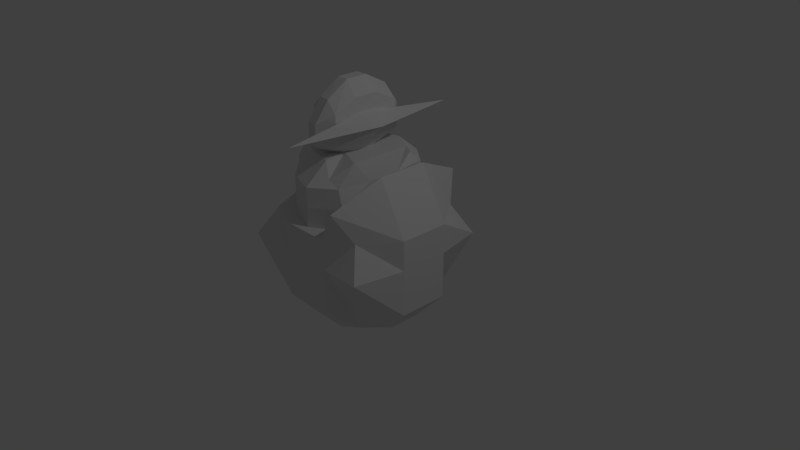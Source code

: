 # Source: egg.blend  (saved by Blender 2.79.0; exported with 4.5.12 LTS)
import bpy
from mathutils import Matrix  # noqa: F401  (used for matrix-valued properties, if any)

bpy.ops.wm.read_factory_settings(use_empty=True)
scene = bpy.context.scene
scene.name = 'Scene'

# ---- collections
col_collection_1 = bpy.data.collections.new('Collection 1'); scene.collection.children.link(col_collection_1)

# ---- materials (node trees are filled in below, after node groups)
mat_material = bpy.data.materials.new('Material')
mat_material.alpha_threshold = 0.0
mat_material.use_transparent_shadow = False
mat_material.roughness = 0.5
mat_material.line_color = (0.0, 0.0, 0.0, 1.0)

# ---- material node trees

# ---- world
world_world = bpy.data.worlds.new('World'); scene.world = world_world
world_world.color = (0.05088, 0.05088, 0.05088)
world_world.use_sun_shadow = False
world_world.sun_shadow_jitter_overblur = 0.0
world_world.cycles.sampling_method = 'MANUAL'

# ---- cameras
cam_camera = bpy.data.cameras.new('Camera')
cam_camera.clip_end = 100.0
cam_camera.lens = 35.0
cam_camera.sensor_width = 32.0
cam_camera.sensor_height = 18.0
cam_camera.ortho_scale = 7.314
cam_camera.dof.focus_distance = 0.0
cam_camera.dof.aperture_fstop = 128.0

# ---- lights
light_lamp = bpy.data.lights.new('Lamp', 'POINT')
light_lamp.transmission_factor = 0.0
light_lamp.cutoff_distance = 30.0
light_lamp.energy = 100.0
light_lamp.shadow_buffer_clip_start = 1.001
light_lamp.shadow_soft_size = 0.1
light_lamp.shadow_maximum_resolution = 0.006
light_lamp.use_absolute_resolution = True

# ---- meshes
me_cube = bpy.data.meshes.new('Cube')
me_cube.from_pydata([(0.6662, 0.7906, 0.6715), (0.6662, -0.7906, 0.6715), (-0.7906, -0.7906, 0.6715), (-0.7906, 0.7906, 0.6715), (0.6748, 0.2249, -0.6973), (0.6748, -0.2249, -0.6973), (0.2249, 0.6748, -0.6973), (-0.2249, 0.6748, -0.6973), (0.5577, 0.6821, -0.5441), (0.8756, 1.0, 0.2803), (0.2249, -0.6748, -0.6973), (-0.2249, -0.6748, -0.6973), (0.5577, -0.6821, -0.5441), (0.8756, -1.0, 0.2803), (-0.6748, -0.2249, -0.6973), (-0.6748, 0.2249, -0.6973), (-0.6821, -0.6821, -0.5441), (-1.0, -1.0, 0.2803), (-0.6821, 0.6821, -0.5441), (-1.0, 1.0, 0.2803), (1.0, 0.3333, 0.6715), (1.0, -0.3333, 0.6715), (0.4912, 1.0, 1.053), (-0.3333, 1.0, 0.6715), (0.4912, -1.0, 1.053), (-0.3333, -1.0, 0.6715), (-1.0, -0.3333, 0.6715), (-1.0, 0.3333, 0.6715), (0.3333, 1.0, 0.2803), (-0.3333, 1.0, 0.2803), (0.3333, 1.0, -0.3333), (-0.3333, 1.0, -0.3333), (-1.0, -0.3333, -0.3333), (-1.0, 0.3333, -0.3333), (-1.0, -0.3333, 0.2803), (-1.0, 0.3333, 0.2803), (0.3333, -1.0, -0.3333), (-0.3333, -1.0, -0.3333), (0.3333, -1.0, 0.2803), (-0.3333, -1.0, 0.2803), (1.0, 0.3333, -0.3333), (1.0, -0.3333, -0.3333), (1.0, 0.3333, 0.2803), (1.0, -0.3333, 0.2803), (0.6156, 0.3333, 1.359), (0.6156, -0.3333, 1.359), (-0.813, 0.4268, 0.6715), (-0.813, -0.4268, 0.6715), (0.2089, 0.3333, -0.8797), (-0.3333, 0.3333, -0.8797), (0.2089, -0.3333, -0.8797), (-0.3333, -0.3333, -0.8797), (0.3103, -1.0, 0.6715), (0.3103, -0.6667, 0.6715), (0.3103, 1.0, 0.6715), (0.3103, 0.6667, 0.6715), (-0.813, 0.4268, 1.258), (-0.813, -0.4268, 1.258), (0.07204, -0.6667, 1.258), (0.07204, 0.6667, 1.258), (-0.9769, 0.1423, 0.6715), (-0.9769, -0.1423, 0.6715), (-0.4386, -0.7778, 0.6715), (-0.06414, -0.9005, 0.6715), (-0.4386, 0.7778, 0.6715), (-0.06414, 0.9005, 0.6715), (0.3103, 0.2222, 0.6715), (0.3103, -0.2222, 0.6715), (-0.813, 0.2662, 1.442), (-0.813, -0.2662, 1.442), (-0.4386, -0.5068, 1.442), (-0.06414, -0.5867, 1.442), (-0.4386, 0.5068, 1.442), (-0.06414, 0.5867, 1.442), (0.2443, 0.4157, 1.442), (0.2443, -0.4157, 1.442), (-0.813, 0.4268, 0.9284), (-0.813, 0.4268, 1.185), (0.2443, 0.6667, 1.185), (0.3103, 0.6667, 0.9284), (0.3103, -0.6667, 0.9284), (0.2443, -0.6667, 1.185), (-0.813, -0.4268, 1.185), (-0.813, -0.4268, 0.9284), (0.3103, -0.2222, 0.9284), (0.3103, -0.2222, 1.185), (0.3103, 0.2222, 0.9284), (0.3103, 0.2222, 1.185), (-0.9769, 0.1423, 0.9284), (-0.9769, 0.1423, 1.185), (-0.9769, -0.1423, 0.9284), (-0.9769, -0.1423, 1.185), (-0.4386, -0.7778, 0.9284), (-0.4386, -0.7778, 1.185), (-0.06414, -0.9005, 0.9284), (-0.06414, -0.9005, 1.185), (-0.1174, -0.2617, 1.442), (-0.3853, -0.2261, 1.442), (-0.1174, 0.2617, 1.442), (-0.3853, 0.2261, 1.442), (-0.06414, 0.9005, 0.9284), (-0.06414, 0.9005, 1.185), (-0.4386, 0.7778, 0.9284), (-0.4386, 0.7778, 1.185), (-0.01168, -0.4684, 1.979), (-0.491, -0.4046, 1.979), (-0.01168, 0.4684, 1.979), (-0.491, 0.4046, 1.979), (-0.1889, -0.3492, 1.442), (-0.3138, -0.3326, 1.442), (-0.1889, 0.3492, 1.442), (-0.3138, 0.3326, 1.442), (-0.06414, 0.122, 1.442), (-0.06414, -0.122, 1.442), (-0.4386, 0.1053, 1.442), (-0.4386, -0.1053, 1.442), (-0.1715, -0.4471, 2.124), (-0.3312, -0.4258, 2.124), (-0.1715, 0.4471, 2.152), (-0.3312, 0.4258, 2.152), (-0.01168, 0.1561, 2.124), (-0.01168, -0.1561, 2.124), (-0.491, 0.1349, 2.124), (-0.491, -0.1349, 2.124), (-0.491, -0.4046, 1.59), (-0.491, -0.4046, 1.857), (-0.491, 0.4046, 1.857), (-0.491, 0.4046, 1.59), (-0.01168, 0.4684, 1.933), (-0.01168, 0.4684, 1.59), (-0.01168, -0.4684, 1.933), (-0.01168, -0.4684, 1.59), (-0.3312, -0.6187, 1.59), (-0.3312, -0.6187, 1.857), (-0.1715, -0.6496, 1.59), (-0.1715, -0.6496, 1.857), (-0.01168, -0.3598, 1.59), (-0.01168, -0.3598, 2.024), (-0.01168, 0.3598, 1.59), (-0.01168, 0.3598, 2.024), (-0.1715, 0.6496, 1.59), (-0.1715, 0.6496, 1.857), (-0.3312, 0.6187, 1.59), (-0.3312, 0.6187, 1.857), (-0.1715, -0.149, 2.312), (-0.3312, -0.1419, 2.312), (-0.1715, 0.149, 2.312), (-0.3312, 0.1419, 2.312), (-0.491, 0.1349, 1.59), (-0.491, 0.1349, 1.857), (-0.491, -0.1349, 1.59), (-0.491, -0.1349, 1.857), (-0.01168, -0.3598, 1.734), (-0.01168, -0.3598, 1.879), (-0.01168, 0.3598, 1.734), (-0.01168, 0.3598, 1.879), (-0.01168, 0.1199, 1.59), (-0.01168, -0.1199, 1.59), (-0.01168, 0.1199, 1.934), (-0.01168, -0.1199, 1.934), (0.2863, -2.161e-07, 1.807), (0.08766, 1.238, 1.807), (0.08766, -1.238, 1.807)], [], [(47, 26, 2, 25), (43, 21, 1, 13), (39, 25, 2, 17), (35, 27, 3, 19), (23, 29, 19, 3), (29, 31, 18, 19), (0, 9, 28, 22), (22, 28, 29, 23, 54), (9, 8, 30, 28), (28, 30, 31, 29), (30, 6, 7, 31), (33, 35, 19, 18), (14, 32, 33, 15), (16, 17, 34, 32), (32, 34, 35, 33), (17, 2, 26, 34), (34, 26, 27, 35), (37, 39, 17, 16), (10, 36, 37, 11), (12, 13, 38, 36), (36, 38, 39, 37), (13, 1, 24, 38), (38, 24, 52, 25, 39), (41, 43, 13, 12), (4, 40, 41, 5), (8, 9, 42, 40), (40, 42, 43, 41), (9, 0, 20, 42), (42, 20, 21, 43), (21, 45, 24, 1), (45, 53, 52, 24), (0, 22, 44, 20), (20, 44, 45, 21), (22, 54, 55, 44), (44, 55, 66, 67, 53, 45), (23, 3, 27, 46), (46, 27, 26, 47, 61, 60), (49, 51, 14, 15), (6, 48, 49, 7), (4, 5, 50, 48), (48, 50, 51, 49), (50, 10, 11, 51), (32, 14, 51, 16), (16, 51, 11, 37), (12, 36, 10, 50), (12, 50, 5, 41), (8, 40, 4, 48), (30, 8, 48, 6), (31, 7, 49, 18), (33, 18, 49, 15), (55, 54, 23, 46, 64, 65), (52, 53, 63, 62, 47, 25), (103, 77, 56, 72), (99, 72, 56, 68), (95, 81, 58, 71), (91, 82, 57, 69), (87, 78, 59, 74), (81, 85, 75, 58), (85, 87, 74, 75), (53, 67, 84, 80), (80, 84, 85, 81), (67, 66, 86, 84), (84, 86, 87, 85), (66, 55, 79, 86), (86, 79, 78, 87), (77, 89, 68, 56), (89, 91, 69, 68), (46, 60, 88, 76), (76, 88, 89, 77), (60, 61, 90, 88), (88, 90, 91, 89), (61, 47, 83, 90), (90, 83, 82, 91), (82, 93, 70, 57), (93, 95, 71, 70), (47, 62, 92, 83), (83, 92, 93, 82), (62, 63, 94, 92), (92, 94, 95, 93), (63, 53, 80, 94), (94, 80, 81, 95), (70, 97, 69, 57), (97, 115, 114, 99, 68, 69), (58, 75, 96, 71), (71, 96, 108, 109, 97, 70), (75, 74, 98, 112, 113, 96), (151, 125, 105, 123), (74, 59, 73, 98), (98, 73, 72, 99, 111, 110), (78, 101, 73, 59), (101, 103, 72, 73), (55, 65, 100, 79), (79, 100, 101, 78), (65, 64, 102, 100), (100, 102, 103, 101), (64, 46, 76, 102), (102, 76, 77, 103), (147, 119, 107, 122), (143, 126, 107, 119), (139, 128, 106, 120), (135, 130, 104, 116), (125, 133, 117, 105), (133, 135, 116, 117), (97, 109, 132, 124), (124, 132, 133, 125), (109, 108, 134, 132), (132, 134, 135, 133), (108, 96, 131, 134), (134, 131, 130, 135), (130, 137, 121, 104), (137, 159, 158, 139, 120, 121), (96, 113, 136, 131), (131, 136, 152, 153, 137, 130), (113, 112, 138, 156, 157, 136), (160, 155, 139, 158), (112, 98, 129, 138), (138, 129, 128, 139, 155, 154), (128, 141, 118, 106), (141, 143, 119, 118), (98, 110, 140, 129), (129, 140, 141, 128), (110, 111, 142, 140), (140, 142, 143, 141), (111, 99, 127, 142), (142, 127, 126, 143), (117, 145, 123, 105), (145, 147, 122, 123), (104, 121, 144, 116), (116, 144, 145, 117), (121, 120, 146, 144), (144, 146, 147, 145), (120, 106, 118, 146), (146, 118, 119, 147), (126, 149, 122, 107), (149, 151, 123, 122), (99, 114, 148, 127), (127, 148, 149, 126), (114, 115, 150, 148), (148, 150, 151, 149), (115, 97, 124, 150), (150, 124, 125, 151), (153, 160, 159, 137), (160, 158, 159), (136, 157, 160, 152), (160, 153, 162), (157, 156, 160), (156, 138, 154, 160), (155, 160, 161), (160, 154, 161), (154, 155, 161), (152, 160, 162), (153, 152, 162)])
_uv = me_cube.uv_layers.new(name='UVMap')
_uv.uv.foreach_set('vector', [0.787, 0.5274, 0.8142, 0.5143, 0.7837, 0.5799, 0.7171, 0.6094, 0.1154, 0.1619, 0.1154, 0.2175, 0.04655, 0.2085, 0.01505, 0.1586, 0.5137, 0.4827, 0.5686, 0.4625, 0.5931, 0.5243, 0.5496, 0.5727, 0.4566, 0.7942, 0.514, 0.7942, 0.5209, 0.8602, 0.4566, 0.8905, 0.03957, 0.4764, 0.09452, 0.4967, 0.05859, 0.5866, 0.01505, 0.5383, 0.09452, 0.4967, 0.1807, 0.5284, 0.1917, 0.5866, 0.05859, 0.5866, 0.09356, 0.3418, 0.1597, 0.3336, 0.1304, 0.4067, 0.03046, 0.3455, 0.03046, 0.3455, 0.1304, 0.4067, 0.09452, 0.4967, 0.03957, 0.4764, 0.07425, 0.3896, 0.1597, 0.3336, 0.2585, 0.4194, 0.2167, 0.4385, 0.1304, 0.4067, 0.1304, 0.4067, 0.2167, 0.4385, 0.1807, 0.5284, 0.09452, 0.4967, 0.2167, 0.4385, 0.2621, 0.4722, 0.2379, 0.5329, 0.1807, 0.5284, 0.3665, 0.7941, 0.4566, 0.7942, 0.4566, 0.8905, 0.3461, 0.8444, 0.3948, 0.1073, 0.3502, 0.08661, 0.4211, 0.01849, 0.4427, 0.0613, 0.3461, 0.6473, 0.4566, 0.6016, 0.4566, 0.6979, 0.3665, 0.6978, 0.3665, 0.6978, 0.4566, 0.6979, 0.4566, 0.7942, 0.3665, 0.7941, 0.4566, 0.6016, 0.5209, 0.6318, 0.514, 0.6979, 0.4566, 0.6979, 0.4566, 0.6979, 0.514, 0.6979, 0.514, 0.7942, 0.4566, 0.7942, 0.4275, 0.5145, 0.5137, 0.4827, 0.5496, 0.5727, 0.4165, 0.5727, 0.3461, 0.4582, 0.3915, 0.4246, 0.4275, 0.5145, 0.3703, 0.5189, 0.3497, 0.4054, 0.4485, 0.3197, 0.4777, 0.3928, 0.3915, 0.4246, 0.3915, 0.4246, 0.4777, 0.3928, 0.5137, 0.4827, 0.4275, 0.5145, 0.4485, 0.3197, 0.5146, 0.3278, 0.5777, 0.3316, 0.4777, 0.3928, 0.4777, 0.3928, 0.5777, 0.3316, 0.5339, 0.3757, 0.5686, 0.4625, 0.5137, 0.4827, 0.1154, 0.07483, 0.1154, 0.1619, 0.01505, 0.1586, 0.06288, 0.03305, 0.1994, 0.01445, 0.2157, 0.07483, 0.1154, 0.07483, 0.1317, 0.01445, 0.2681, 0.03305, 0.316, 0.1586, 0.2157, 0.1619, 0.2157, 0.07483, 0.2157, 0.07483, 0.2157, 0.1619, 0.1154, 0.1619, 0.1154, 0.07483, 0.316, 0.1586, 0.2845, 0.2085, 0.2157, 0.2175, 0.2157, 0.1619, 0.2157, 0.1619, 0.2157, 0.2175, 0.1154, 0.2175, 0.1154, 0.1619, 0.1154, 0.2175, 0.1154, 0.3047, 0.01505, 0.2579, 0.04655, 0.2085, 0.01505, 0.8081, 0.126, 0.8563, 0.126, 0.9044, 0.06409, 0.9044, 0.2845, 0.2085, 0.316, 0.2579, 0.2157, 0.3047, 0.2157, 0.2175, 0.2157, 0.2175, 0.2157, 0.3047, 0.1154, 0.3047, 0.1154, 0.2175, 0.06409, 0.6155, 0.126, 0.6155, 0.126, 0.6636, 0.01505, 0.7118, 0.01505, 0.7118, 0.126, 0.6636, 0.126, 0.7278, 0.126, 0.792, 0.126, 0.8563, 0.01505, 0.8081, 0.7171, 0.3207, 0.7837, 0.3517, 0.8142, 0.4181, 0.787, 0.4042, 0.787, 0.4042, 0.8142, 0.4181, 0.8142, 0.5143, 0.787, 0.5274, 0.8109, 0.4867, 0.8109, 0.4456, 0.4898, 0.08435, 0.4189, 0.1525, 0.3948, 0.1073, 0.4427, 0.0613, 0.5862, 0.1071, 0.5474, 0.1397, 0.4898, 0.08435, 0.5384, 0.06124, 0.5862, 0.199, 0.5384, 0.245, 0.4765, 0.2078, 0.5474, 0.1397, 0.5474, 0.1397, 0.4765, 0.2078, 0.4189, 0.1525, 0.4898, 0.08435, 0.4765, 0.2078, 0.4427, 0.2451, 0.3948, 0.1992, 0.4189, 0.1525, 0.3502, 0.08661, 0.3948, 0.1073, 0.4189, 0.1525, 0.3461, 0.1539, 0.3461, 0.1539, 0.4189, 0.1525, 0.3948, 0.1992, 0.3502, 0.2228, 0.4779, 0.2804, 0.4211, 0.2908, 0.4427, 0.2451, 0.4765, 0.2078, 0.4779, 0.2804, 0.4765, 0.2078, 0.5384, 0.245, 0.5629, 0.2907, 0.623, 0.141, 0.6338, 0.2226, 0.5862, 0.199, 0.5474, 0.1397, 0.6338, 0.08641, 0.623, 0.141, 0.5474, 0.1397, 0.5862, 0.1071, 0.5629, 0.01839, 0.5384, 0.06124, 0.4898, 0.08435, 0.4912, 0.01445, 0.4211, 0.01849, 0.4912, 0.01445, 0.4898, 0.08435, 0.4427, 0.0613, 0.6232, 0.3678, 0.6232, 0.3197, 0.7171, 0.3207, 0.787, 0.4042, 0.7324, 0.353, 0.6778, 0.3347, 0.6232, 0.6083, 0.6232, 0.5602, 0.6778, 0.5946, 0.7324, 0.5775, 0.787, 0.5274, 0.7171, 0.6094, 0.1945, 0.9312, 0.1948, 0.9855, 0.1839, 0.9855, 0.1561, 0.9313, 0.7263, 0.1782, 0.7185, 0.2186, 0.6708, 0.2052, 0.6639, 0.1832, 0.7827, 0.01445, 0.8276, 0.04871, 0.7998, 0.04889, 0.7731, 0.06139, 0.6664, 0.9419, 0.661, 0.9831, 0.6504, 0.9831, 0.6233, 0.9599, 0.6992, 0.7025, 0.6974, 0.6383, 0.7032, 0.6383, 0.7354, 0.6745, 0.6974, 0.8309, 0.6992, 0.7667, 0.7354, 0.7946, 0.7032, 0.8309, 0.6992, 0.7667, 0.6992, 0.7025, 0.7354, 0.6745, 0.7354, 0.7946, 0.6232, 0.8309, 0.6232, 0.7667, 0.6612, 0.7667, 0.6612, 0.8309, 0.6612, 0.8309, 0.6612, 0.7667, 0.6992, 0.7667, 0.6974, 0.8309, 0.6232, 0.7667, 0.6232, 0.7025, 0.6612, 0.7025, 0.6612, 0.7667, 0.6612, 0.7667, 0.6612, 0.7025, 0.6992, 0.7025, 0.6992, 0.7667, 0.6232, 0.7025, 0.6232, 0.6383, 0.6612, 0.6383, 0.6612, 0.7025, 0.6612, 0.7025, 0.6612, 0.6383, 0.6974, 0.6383, 0.6992, 0.7025, 0.6609, 0.8598, 0.6664, 0.9008, 0.6232, 0.883, 0.6503, 0.8598, 0.6664, 0.9008, 0.6664, 0.9419, 0.6233, 0.9599, 0.6232, 0.883, 0.7364, 0.8598, 0.7418, 0.9008, 0.7041, 0.9008, 0.6987, 0.8598, 0.6987, 0.8598, 0.7041, 0.9008, 0.6664, 0.9008, 0.6609, 0.8598, 0.7418, 0.9008, 0.7418, 0.9419, 0.7041, 0.9419, 0.7041, 0.9008, 0.7041, 0.9008, 0.7041, 0.9419, 0.6664, 0.9419, 0.6664, 0.9008, 0.7418, 0.9419, 0.7364, 0.9831, 0.6987, 0.9831, 0.7041, 0.9419, 0.7041, 0.9419, 0.6987, 0.9831, 0.661, 0.9831, 0.6664, 0.9419, 0.8964, 0.01453, 0.8962, 0.06878, 0.8577, 0.0687, 0.8855, 0.01454, 0.7281, 0.03154, 0.7827, 0.01445, 0.7731, 0.06139, 0.7185, 0.07231, 0.9737, 0.01445, 0.9735, 0.06869, 0.9348, 0.06874, 0.935, 0.01449, 0.935, 0.01449, 0.9348, 0.06874, 0.8962, 0.06878, 0.8964, 0.01453, 0.9735, 0.06869, 0.9734, 0.1228, 0.9348, 0.1229, 0.9348, 0.06874, 0.9348, 0.06874, 0.9348, 0.1229, 0.8961, 0.1229, 0.8962, 0.06878, 0.9734, 0.1228, 0.9737, 0.1768, 0.935, 0.1769, 0.9348, 0.1229, 0.9348, 0.1229, 0.935, 0.1769, 0.8964, 0.1674, 0.8961, 0.1229, 0.7185, 0.07231, 0.7263, 0.1129, 0.6639, 0.1064, 0.6708, 0.08204, 0.7263, 0.1129, 0.7185, 0.1302, 0.7185, 0.1606, 0.7263, 0.1782, 0.6639, 0.1832, 0.6639, 0.1064, 0.7998, 0.04889, 0.818, 0.08658, 0.7653, 0.1082, 0.7731, 0.06139, 0.7731, 0.06139, 0.7653, 0.1082, 0.7549, 0.09545, 0.7367, 0.09765, 0.7263, 0.1129, 0.7185, 0.07231, 0.818, 0.08658, 0.818, 0.2066, 0.7653, 0.1837, 0.7731, 0.1637, 0.7731, 0.1285, 0.7653, 0.1082, 0.2152, 0.6854, 0.2152, 0.6465, 0.2332, 0.6465, 0.2544, 0.6854, 0.818, 0.2066, 0.7998, 0.2413, 0.7731, 0.2307, 0.7653, 0.1837, 0.7653, 0.1837, 0.7731, 0.2307, 0.7185, 0.2186, 0.7263, 0.1782, 0.7367, 0.1936, 0.7549, 0.1963, 0.8276, 0.2411, 0.7827, 0.2744, 0.7731, 0.2307, 0.7998, 0.2413, 0.1945, 0.8771, 0.1945, 0.9312, 0.1561, 0.9313, 0.1561, 0.8772, 0.2721, 0.8232, 0.2718, 0.8772, 0.2332, 0.8771, 0.2334, 0.8231, 0.2334, 0.8231, 0.2332, 0.8771, 0.1945, 0.8771, 0.1948, 0.8326, 0.2718, 0.8772, 0.2719, 0.9313, 0.2332, 0.9313, 0.2332, 0.8771, 0.2332, 0.8771, 0.2332, 0.9313, 0.1945, 0.9312, 0.1945, 0.8771, 0.2719, 0.9313, 0.2721, 0.9856, 0.2334, 0.9855, 0.2332, 0.9313, 0.2332, 0.9313, 0.2334, 0.9855, 0.1948, 0.9855, 0.1945, 0.9312, 0.2873, 0.7254, 0.2639, 0.7664, 0.2332, 0.7634, 0.2544, 0.7244, 0.2205, 0.7942, 0.2152, 0.7634, 0.2332, 0.7634, 0.2639, 0.7664, 0.8591, 0.8516, 0.8725, 0.8673, 0.8657, 0.8673, 0.8443, 0.8222, 0.9599, 0.2442, 0.9359, 0.2333, 0.9359, 0.2267, 0.9599, 0.2058, 0.2152, 0.6465, 0.2205, 0.6155, 0.2597, 0.6434, 0.2332, 0.6465, 0.9839, 0.2442, 0.9599, 0.2442, 0.9599, 0.2058, 0.984, 0.2058, 0.955, 0.6486, 0.956, 0.6301, 0.9832, 0.598, 0.9832, 0.6366, 0.176, 0.6464, 0.1813, 0.6155, 0.2205, 0.6155, 0.2152, 0.6465, 0.956, 0.6301, 0.9425, 0.6174, 0.9667, 0.5806, 0.9832, 0.598, 0.984, 0.2828, 0.9599, 0.2828, 0.9599, 0.2442, 0.9839, 0.2442, 0.9425, 0.6174, 0.926, 0.6214, 0.9311, 0.5878, 0.9667, 0.5806, 0.9278, 0.7058, 0.9233, 0.732, 0.8725, 0.732, 0.8883, 0.7058, 0.8725, 0.732, 0.8591, 0.7477, 0.8443, 0.7771, 0.8657, 0.732, 0.8591, 0.7477, 0.8724, 0.7823, 0.8724, 0.817, 0.8591, 0.8516, 0.8443, 0.8222, 0.8443, 0.7771, 0.9481, 0.7619, 0.9466, 0.782, 0.9233, 0.7477, 0.9233, 0.732, 0.9233, 0.732, 0.9233, 0.7477, 0.9019, 0.7477, 0.8805, 0.7477, 0.8591, 0.7477, 0.8725, 0.732, 0.9466, 0.782, 0.9466, 0.8173, 0.9233, 0.8516, 0.9233, 0.817, 0.9233, 0.7823, 0.9233, 0.7477, 0.8443, 0.498, 0.8905, 0.4461, 0.8959, 0.4452, 0.8925, 0.4803, 0.9466, 0.8173, 0.9481, 0.8375, 0.9233, 0.8673, 0.9233, 0.8516, 0.9233, 0.8516, 0.9233, 0.8673, 0.8725, 0.8673, 0.8591, 0.8516, 0.8805, 0.8516, 0.9019, 0.8516, 0.8577, 0.2553, 0.8817, 0.2444, 0.8817, 0.2869, 0.8577, 0.2619, 0.8817, 0.2444, 0.9058, 0.2444, 0.9058, 0.2869, 0.8817, 0.2869, 0.926, 0.511, 0.9425, 0.515, 0.9667, 0.5518, 0.9311, 0.5446, 0.9233, 0.8673, 0.9278, 0.8935, 0.8883, 0.8935, 0.8725, 0.8673, 0.9425, 0.515, 0.956, 0.5023, 0.9832, 0.5344, 0.9667, 0.5518, 0.8817, 0.2058, 0.9058, 0.2058, 0.9058, 0.2444, 0.8817, 0.2444, 0.956, 0.5023, 0.955, 0.4838, 0.9832, 0.4958, 0.9832, 0.5344, 0.1813, 0.7942, 0.176, 0.7633, 0.2152, 0.7634, 0.2205, 0.7942, 0.2597, 0.6434, 0.2873, 0.6844, 0.2544, 0.6854, 0.2332, 0.6465, 0.2873, 0.6844, 0.2873, 0.7254, 0.2544, 0.7244, 0.2544, 0.6854, 0.985, 0.3197, 0.9796, 0.3657, 0.9493, 0.3676, 0.9563, 0.3234, 0.9563, 0.3234, 0.9493, 0.3676, 0.926, 0.3684, 0.933, 0.3262, 0.9796, 0.3657, 0.9796, 0.4107, 0.9493, 0.4107, 0.9493, 0.3676, 0.9493, 0.3676, 0.9493, 0.4107, 0.926, 0.4094, 0.926, 0.3684, 0.9796, 0.4107, 0.985, 0.4549, 0.9552, 0.4527, 0.9493, 0.4107, 0.9493, 0.4107, 0.9552, 0.4527, 0.9319, 0.4493, 0.926, 0.4094, 0.2152, 0.7634, 0.2152, 0.7244, 0.2544, 0.7244, 0.2332, 0.7634, 0.2152, 0.7244, 0.2152, 0.6854, 0.2544, 0.6854, 0.2544, 0.7244, 0.1579, 0.7375, 0.1561, 0.7201, 0.176, 0.7244, 0.176, 0.7633, 0.176, 0.7633, 0.176, 0.7244, 0.2152, 0.7244, 0.2152, 0.7634, 0.1561, 0.7201, 0.1561, 0.6897, 0.176, 0.6854, 0.176, 0.7244, 0.176, 0.7244, 0.176, 0.6854, 0.2152, 0.6854, 0.2152, 0.7244, 0.1561, 0.6897, 0.1579, 0.6722, 0.176, 0.6464, 0.176, 0.6854, 0.176, 0.6854, 0.176, 0.6464, 0.2152, 0.6465, 0.2152, 0.6854, 0.8905, 0.5499, 0.8443, 0.498, 0.8925, 0.515, 0.8959, 0.549, 0.8443, 0.498, 0.8925, 0.4803, 0.8925, 0.515, 0.9233, 0.7477, 0.9233, 0.7823, 0.8829, 0.7997, 0.9019, 0.7477, 0.8443, 0.498, 0.8905, 0.5499, 0.8733, 0.6769, 0.7719, 0.8724, 0.8055, 0.8598, 0.8055, 0.9073, 0.9233, 0.817, 0.9233, 0.8516, 0.9019, 0.8516, 0.8829, 0.7997, 0.8905, 0.4461, 0.8443, 0.498, 0.8733, 0.3197, 0.8015, 0.8194, 0.7654, 0.7612, 0.8015, 0.6383, 0.3134, 0.4611, 0.2922, 0.459, 0.3134, 0.3336, 0.551, 0.6597, 0.5871, 0.6016, 0.5871, 0.7827, 0.5723, 0.9386, 0.551, 0.9375, 0.5723, 0.8115])
me_cube.materials.append(mat_material)
me_cube.use_remesh_preserve_volume = False
me_cube.use_remesh_preserve_attributes = False
me_cube.use_mirror_vertex_groups = False
me_cube.use_paint_bone_selection = False
me_cube.use_paint_mask = True
me_cube.update()

# ---- objects
ob_cube = bpy.data.objects.new('Cube', me_cube)
ob_lamp = bpy.data.objects.new('Lamp', light_lamp)
ob_camera = bpy.data.objects.new('Camera', cam_camera)

# ---- transforms, parenting, visibility, modifiers, constraints
ob_cube.location = (0.0, 0.0, 0.0)
ob_cube.lock_rotations_4d = False
ob_cube.empty_display_type = 'ARROWS'
ob_cube.lineart.crease_threshold = 0.0
ob_lamp.location = (4.076, 1.005, 5.904)
ob_lamp.rotation_euler = (0.6503, 0.05522, 1.866)
ob_lamp.lock_rotations_4d = False
ob_lamp.empty_display_type = 'ARROWS'
ob_lamp.color = (0.0, 0.0, 0.0, 0.0)
ob_lamp.lineart.crease_threshold = 0.0
ob_camera.location = (7.481, -6.508, 5.344)
ob_camera.rotation_euler = (1.109, 0.0, 0.8149)
ob_camera.lock_rotations_4d = False
ob_camera.empty_display_type = 'ARROWS'
ob_camera.color = (0.0, 0.0, 0.0, 0.0)
ob_camera.display_type = 'WIRE'
ob_camera.lineart.crease_threshold = 0.0

# ---- collection membership
col_collection_1.objects.link(ob_cube)
col_collection_1.objects.link(ob_lamp)
col_collection_1.objects.link(ob_camera)

# ---- scene / render settings (as saved in the file)
scene.camera = ob_camera
scene.frame_start = 1; scene.frame_end = 250; scene.frame_set(2)
scene.render.engine = 'BLENDER_EEVEE_NEXT'
scene.render.resolution_percentage = 50
scene.render.dither_intensity = 0.0
scene.cycles.use_denoising = False
scene.cycles.samples = 128
scene.cycles.sampling_pattern = 'TABULATED_SOBOL'
scene.cycles.use_adaptive_sampling = False
scene.cycles.use_light_tree = False
scene.cycles.blur_glossy = 0.0
scene.cycles.sample_clamp_indirect = 0.0
scene.view_settings.view_transform = 'Standard'
bpy.context.view_layer.update()

